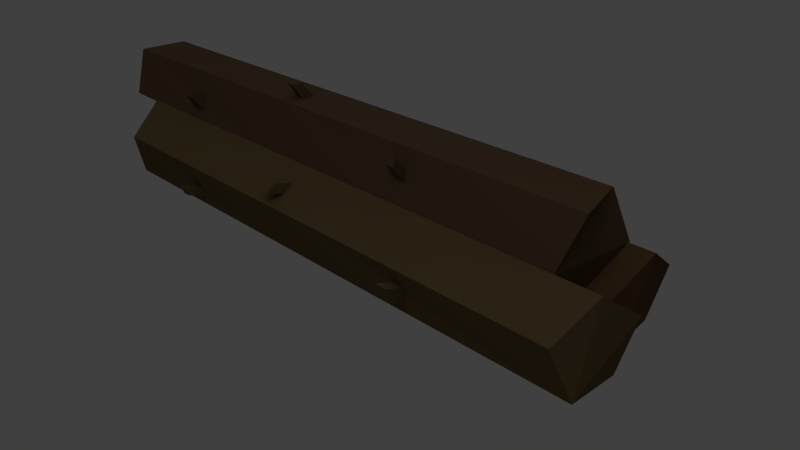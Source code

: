 # Source: baumstaemme.blend  (saved by Blender 2.72.0; exported with 4.5.12 LTS)
import bpy
from mathutils import Matrix  # noqa: F401  (used for matrix-valued properties, if any)

bpy.ops.wm.read_factory_settings(use_empty=True)
scene = bpy.context.scene
scene.name = 'Scene'

# ---- collections
col_collection_1 = bpy.data.collections.new('Collection 1'); scene.collection.children.link(col_collection_1)

# ---- materials (node trees are filled in below, after node groups)
mat_material_001 = bpy.data.materials.new('Material.001')
mat_material_001.alpha_threshold = 0.0
mat_material_001.use_transparent_shadow = False
mat_material_001.diffuse_color = (0.1095, 0.06663, 0.03689, 1.0)
mat_material_001.roughness = 0.5
mat_material_001.line_color = (0.0, 0.0, 0.0, 1.0)
mat_material_003 = bpy.data.materials.new('Material.003')
mat_material_003.alpha_threshold = 0.0
mat_material_003.use_transparent_shadow = False
mat_material_003.diffuse_color = (0.1329, 0.09101, 0.04136, 1.0)
mat_material_003.roughness = 0.5
mat_material_003.specular_intensity = 0.004854
mat_material_003.line_color = (0.0, 0.0, 0.0, 1.0)
mat_material_002 = bpy.data.materials.new('Material.002')
mat_material_002.alpha_threshold = 0.0
mat_material_002.use_transparent_shadow = False
mat_material_002.diffuse_color = (0.1193, 0.06435, 0.03016, 1.0)
mat_material_002.roughness = 0.5
mat_material_002.line_color = (0.0, 0.0, 0.0, 1.0)

# ---- material node trees

# ---- world
world_world = bpy.data.worlds.new('World'); scene.world = world_world
world_world.color = (0.05088, 0.05088, 0.05088)
world_world.use_sun_shadow = False
world_world.sun_shadow_jitter_overblur = 0.0
world_world.cycles.sampling_method = 'MANUAL'
world_world.cycles.sample_map_resolution = 256

# ---- cameras
cam_camera = bpy.data.cameras.new('Camera')
cam_camera.clip_end = 100.0
cam_camera.lens = 35.0
cam_camera.sensor_width = 32.0
cam_camera.sensor_height = 18.0
cam_camera.ortho_scale = 7.314
cam_camera.dof.focus_distance = 0.0
cam_camera.dof.aperture_fstop = 128.0

# ---- lights
light_hemi = bpy.data.lights.new('Hemi', 'SUN')
light_hemi.transmission_factor = 0.0
light_hemi.angle = 1.571
light_hemi.energy = 0.19
light_hemi.shadow_buffer_clip_start = 0.5
light_hemi.shadow_soft_size = 1.0
light_hemi.shadow_cascade_max_distance = 1000.0
light_hemi.cycles.use_multiple_importance_sampling = False
light_lamp = bpy.data.lights.new('Lamp', 'POINT')
light_lamp.transmission_factor = 0.0
light_lamp.cutoff_distance = 30.0
light_lamp.energy = 100.0
light_lamp.shadow_buffer_clip_start = 1.001
light_lamp.shadow_soft_size = 1.0
light_lamp.shadow_maximum_resolution = 0.006
light_lamp.use_absolute_resolution = True
light_lamp.cycles.use_multiple_importance_sampling = False

# ---- meshes
me_cylinder_002 = bpy.data.meshes.new('Cylinder.002')
me_cylinder_002.from_pydata([(0.0008439, 1.0, -1.047), (-0.0002493, 1.0, 1.014), (0.9511, 0.309, -1.0), (0.9511, 0.309, 1.0), (0.5878, -0.809, -1.0), (0.5878, -0.809, 1.0), (-0.5872, -0.809, -1.031), (-0.51, -0.7035, 0.9921), (-0.9511, 0.309, -1.0), (-0.9511, 0.309, 1.0), (0.0, 1.0, -0.4606), (0.9511, 0.309, -0.4606), (0.5878, -0.809, -0.4606), (-0.5878, -0.809, -0.4606), (-0.9511, 0.309, -0.4606), (-0.5878, -0.809, 0.1304), (0.5878, -0.809, 0.1304), (0.9511, 0.309, 0.1304), (0.0, 1.0, 0.1304), (-0.6, 0.5758, 0.1304), (-0.3093, 0.787, 0.08799), (-0.3608, 0.7496, 0.1304), (0.7321, 0.8903, 0.5905), (0.5782, 1.002, 0.5905), (0.5812, 1.0, 0.5612), (0.7114, 0.9054, 0.5612), (0.0, 1.0, 0.088), (-0.5878, -0.809, -0.4201), (0.5878, -0.809, -0.4201), (0.9511, 0.309, -0.4201), (0.0, 1.0, -0.4201), (-0.9511, 0.309, -0.4201), (0.9511, 0.309, 0.5534), (0.5878, -0.809, 0.5534), (-0.5878, -0.809, 0.5534), (0.0, 1.0, 0.5534), (-0.5594, 0.6053, 0.08799), (-0.5878, -0.809, 0.5953), (0.5878, -0.809, 0.5953), (0.9511, 0.309, 0.5953), (0.7551, 0.4205, 0.5953), (0.5348, 0.5806, 0.5953), (0.5391, 0.5774, 0.5534), (0.7254, 0.4421, 0.5534), (0.9511, 0.309, 0.088), (0.5878, -0.809, 0.088), (-0.5878, -0.809, 0.088), (-0.56, 1.04, 0.1278), (0.0, 1.0, 0.5953), (-0.9511, 0.309, 0.088), (-0.9511, 0.309, 0.5953), (-0.326, 1.21, 0.09363), (-0.3675, 1.18, 0.1278), (-0.5273, 1.064, 0.09363), (-0.9511, 0.309, 0.1304), (0.5074, 0.6004, -0.4201), (0.339, 0.7228, -0.4606), (0.3251, 0.7329, -0.4201), (0.5396, 0.577, -0.4606), (-0.9511, 0.309, 0.5534), (0.5098, 1.052, -0.4211), (0.3621, 1.159, -0.4566), (0.3499, 1.168, -0.4211), (0.538, 1.031, -0.4566)], [], [(48, 1, 3, 39, 40, 41), (39, 3, 5, 38), (38, 5, 7, 37), (3, 1, 9, 7, 5), (50, 9, 1, 48), (37, 7, 9, 50), (0, 2, 4, 6, 8), (0, 10, 56, 58, 11, 2), (2, 11, 12, 4), (4, 12, 13, 6), (8, 14, 10, 0), (6, 13, 14, 8), (28, 45, 46, 27), (33, 38, 37, 34), (14, 31, 30, 10), (10, 30, 57, 56), (11, 29, 28, 12), (16, 33, 34, 15), (54, 59, 35, 18, 21, 19), (30, 26, 44, 29, 55, 57), (13, 27, 31, 14), (12, 28, 27, 13), (27, 46, 49, 31), (32, 39, 38, 33), (26, 18, 17, 44), (31, 49, 36, 20, 26, 30), (29, 44, 45, 28), (49, 54, 19, 36), (46, 15, 54, 49), (18, 35, 42, 43, 32, 17), (45, 16, 15, 46), (44, 17, 16, 45), (43, 40, 39, 32), (42, 41, 23, 24), (15, 34, 59, 54), (52, 47, 19, 21), (17, 32, 33, 16), (58, 55, 29, 11), (59, 50, 48, 35), (35, 48, 41, 42), (36, 19, 47, 53), (34, 37, 50, 59), (56, 57, 62, 61), (24, 23, 22, 25), (20, 21, 18, 26), (53, 47, 52, 51), (61, 62, 60, 63), (24, 25, 43, 42), (25, 22, 40, 43), (57, 55, 60, 62), (20, 36, 53, 51), (41, 40, 22, 23), (51, 52, 21, 20), (63, 60, 55, 58), (61, 63, 58, 56)])
me_cylinder_002.materials.append(mat_material_001)
me_cylinder_002.use_remesh_preserve_volume = False
me_cylinder_002.use_remesh_preserve_attributes = False
me_cylinder_002.use_mirror_vertex_groups = False
me_cylinder_002.update()
me_cylinder_001 = bpy.data.meshes.new('Cylinder.001')
me_cylinder_001.from_pydata([(-0.0007148, 1.0, -0.9602), (0.0008574, 1.0, 0.9523), (0.9511, 0.309, -1.0), (0.9511, 0.309, 1.0), (0.5878, -0.809, -1.0), (0.5873, -0.809, 1.025), (-0.5873, -0.809, -1.025), (-0.5878, -0.809, 1.0), (-0.9511, 0.309, -1.0), (-0.9511, 0.309, 1.0), (0.0, 1.0, -0.4606), (0.9511, 0.309, -0.4606), (0.5878, -0.809, -0.4606), (-0.5878, -0.809, -0.4606), (-0.9511, 0.309, -0.4606), (-0.5878, -0.809, 0.1304), (0.5878, -0.809, 0.1304), (0.9511, 0.309, 0.1304), (0.0, 1.0, 0.1304), (-0.6, 0.5758, 0.1304), (-0.3093, 0.787, 0.08799), (-0.3608, 0.7496, 0.1304), (0.7487, 0.8783, 0.5935), (0.5634, 1.013, 0.5935), (0.5671, 1.01, 0.5582), (0.7237, 0.8965, 0.5582), (0.0, 1.0, 0.088), (-0.5878, -0.809, -0.4201), (0.5878, -0.809, -0.4201), (0.9511, 0.309, -0.4201), (0.0, 1.0, -0.4201), (-0.9511, 0.309, -0.4201), (0.9511, 0.309, 0.5534), (0.5878, -0.809, 0.5534), (-0.5878, -0.809, 0.5534), (0.0, 1.0, 0.5534), (-0.5594, 0.6053, 0.08799), (-0.5878, -0.809, 0.5953), (0.5878, -0.809, 0.5953), (0.9511, 0.309, 0.5953), (0.7551, 0.4205, 0.5953), (0.5348, 0.5806, 0.5953), (0.5391, 0.5774, 0.5534), (0.7254, 0.4421, 0.5534), (0.9511, 0.309, 0.088), (0.5878, -0.809, 0.088), (-0.5878, -0.809, 0.088), (-0.5728, 1.031, 0.1297), (0.0, 1.0, 0.5953), (-0.9511, 0.309, 0.088), (-0.9511, 0.309, 0.5953), (-0.3127, 1.22, 0.09173), (-0.3588, 1.187, 0.1297), (-0.5365, 1.057, 0.09173), (-0.9511, 0.309, 0.1304), (0.5074, 0.6004, -0.4201), (0.339, 0.7228, -0.4606), (0.3251, 0.7329, -0.4201), (0.5396, 0.577, -0.4606), (-0.9511, 0.309, 0.5534), (0.5196, 1.045, -0.4186), (0.3512, 1.167, -0.4591), (0.3372, 1.177, -0.4186), (0.5518, 1.021, -0.4591)], [], [(48, 1, 3, 39, 40, 41), (39, 3, 5, 38), (38, 5, 7, 37), (3, 1, 9, 7, 5), (50, 9, 1, 48), (37, 7, 9, 50), (0, 2, 4, 6, 8), (0, 10, 56, 58, 11, 2), (2, 11, 12, 4), (4, 12, 13, 6), (8, 14, 10, 0), (6, 13, 14, 8), (28, 45, 46, 27), (33, 38, 37, 34), (14, 31, 30, 10), (10, 30, 57, 56), (11, 29, 28, 12), (16, 33, 34, 15), (54, 59, 35, 18, 21, 19), (30, 26, 44, 29, 55, 57), (13, 27, 31, 14), (12, 28, 27, 13), (27, 46, 49, 31), (32, 39, 38, 33), (26, 18, 17, 44), (31, 49, 36, 20, 26, 30), (29, 44, 45, 28), (49, 54, 19, 36), (46, 15, 54, 49), (18, 35, 42, 43, 32, 17), (45, 16, 15, 46), (44, 17, 16, 45), (43, 40, 39, 32), (42, 41, 23, 24), (15, 34, 59, 54), (52, 47, 19, 21), (17, 32, 33, 16), (58, 55, 29, 11), (59, 50, 48, 35), (35, 48, 41, 42), (36, 19, 47, 53), (34, 37, 50, 59), (56, 57, 62, 61), (24, 23, 22, 25), (20, 21, 18, 26), (53, 47, 52, 51), (61, 62, 60, 63), (24, 25, 43, 42), (25, 22, 40, 43), (57, 55, 60, 62), (20, 36, 53, 51), (41, 40, 22, 23), (51, 52, 21, 20), (63, 60, 55, 58), (61, 63, 58, 56)])
me_cylinder_001.materials.append(mat_material_003)
me_cylinder_001.use_remesh_preserve_volume = False
me_cylinder_001.use_remesh_preserve_attributes = False
me_cylinder_001.use_mirror_vertex_groups = False
me_cylinder_001.update()
me_cylinder = bpy.data.meshes.new('Cylinder')
me_cylinder.from_pydata([(0.0, 1.0, -1.0), (0.000323, 1.0, 0.982), (0.9516, 0.309, -1.031), (0.9511, 0.309, 1.0), (0.5878, -0.809, -1.0), (0.5878, -0.809, 1.0), (-0.5878, -0.809, -1.0), (-0.5878, -0.809, 1.0), (-0.9514, 0.309, -0.9791), (-1.008, 0.3137, 1.003), (0.0, 1.0, -0.4606), (0.9511, 0.309, -0.4606), (0.5878, -0.809, -0.4606), (-0.5878, -0.809, -0.4606), (-0.9511, 0.309, -0.4606), (-0.5878, -0.809, 0.1304), (0.5878, -0.809, 0.1304), (0.9511, 0.309, 0.1304), (0.0, 1.0, 0.1304), (-0.6, 0.5758, 0.1304), (-0.3093, 0.787, 0.08799), (-0.3608, 0.7496, 0.1304), (0.7331, 0.8896, 0.5907), (0.5773, 1.003, 0.5907), (0.5804, 1.001, 0.561), (0.7121, 0.9049, 0.561), (0.0, 1.0, 0.088), (-0.5878, -0.809, -0.4201), (0.5878, -0.809, -0.4201), (0.9511, 0.309, -0.4201), (0.0, 1.0, -0.4201), (-0.9511, 0.309, -0.4201), (0.9511, 0.309, 0.5534), (0.5878, -0.809, 0.5534), (-0.5878, -0.809, 0.5534), (0.0, 1.0, 0.5534), (-0.5594, 0.6053, 0.08799), (-0.5878, -0.809, 0.5953), (0.5878, -0.809, 0.5953), (0.9511, 0.309, 0.5953), (0.7551, 0.4205, 0.5953), (0.5348, 0.5806, 0.5953), (0.5391, 0.5774, 0.5534), (0.7254, 0.4421, 0.5534), (0.9511, 0.309, 0.088), (0.5878, -0.809, 0.088), (-0.5878, -0.809, 0.088), (-0.5878, 1.02, 0.1319), (0.0, 1.0, 0.5953), (-0.9511, 0.309, 0.088), (-0.9511, 0.309, 0.5953), (-0.2971, 1.231, 0.08949), (-0.3486, 1.194, 0.1319), (-0.5473, 1.05, 0.08949), (-0.9511, 0.309, 0.1304), (0.5074, 0.6004, -0.4201), (0.339, 0.7228, -0.4606), (0.3251, 0.7329, -0.4201), (0.5396, 0.577, -0.4606), (-0.9511, 0.309, 0.5534), (0.4963, 1.062, -0.4245), (0.3772, 1.148, -0.4531), (0.3673, 1.155, -0.4245), (0.519, 1.045, -0.4531)], [], [(48, 1, 3, 39, 40, 41), (39, 3, 5, 38), (38, 5, 7, 37), (3, 1, 9, 7, 5), (50, 9, 1, 48), (37, 7, 9, 50), (0, 2, 4, 6, 8), (0, 10, 56, 58, 11, 2), (2, 11, 12, 4), (4, 12, 13, 6), (8, 14, 10, 0), (6, 13, 14, 8), (28, 45, 46, 27), (33, 38, 37, 34), (14, 31, 30, 10), (10, 30, 57, 56), (11, 29, 28, 12), (16, 33, 34, 15), (54, 59, 35, 18, 21, 19), (30, 26, 44, 29, 55, 57), (13, 27, 31, 14), (12, 28, 27, 13), (27, 46, 49, 31), (32, 39, 38, 33), (26, 18, 17, 44), (31, 49, 36, 20, 26, 30), (29, 44, 45, 28), (49, 54, 19, 36), (46, 15, 54, 49), (18, 35, 42, 43, 32, 17), (45, 16, 15, 46), (44, 17, 16, 45), (43, 40, 39, 32), (42, 41, 23, 24), (15, 34, 59, 54), (52, 47, 19, 21), (17, 32, 33, 16), (58, 55, 29, 11), (59, 50, 48, 35), (35, 48, 41, 42), (36, 19, 47, 53), (34, 37, 50, 59), (56, 57, 62, 61), (24, 23, 22, 25), (20, 21, 18, 26), (53, 47, 52, 51), (61, 62, 60, 63), (24, 25, 43, 42), (25, 22, 40, 43), (57, 55, 60, 62), (20, 36, 53, 51), (41, 40, 22, 23), (51, 52, 21, 20), (63, 60, 55, 58), (61, 63, 58, 56)])
me_cylinder.materials.append(mat_material_002)
me_cylinder.use_remesh_preserve_volume = False
me_cylinder.use_remesh_preserve_attributes = False
me_cylinder.use_mirror_vertex_groups = False
me_cylinder.update()

# ---- objects
ob_hemi = bpy.data.objects.new('Hemi', light_hemi)
ob_baumstamm_oben = bpy.data.objects.new('Baumstamm oben', me_cylinder_002)
ob_baumstamm_links = bpy.data.objects.new('Baumstamm links', me_cylinder_001)
ob_baumstamm_rechts = bpy.data.objects.new('Baumstamm rechts', me_cylinder)
ob_lamp = bpy.data.objects.new('Lamp', light_lamp)
ob_camera = bpy.data.objects.new('Camera', cam_camera)

# ---- transforms, parenting, visibility, modifiers, constraints
ob_hemi.location = (-0.6753, 0.0, 3.746)
ob_hemi.lineart.crease_threshold = 0.0
ob_baumstamm_oben.location = (1.156, 0.0193, 0.5887)
ob_baumstamm_oben.rotation_euler = (1.573, 0.6331, -1.567)
ob_baumstamm_oben.scale = (0.28, 0.28, 1.958)
ob_baumstamm_oben.lineart.crease_threshold = 0.0
ob_baumstamm_links.location = (1.44, -0.2574, 0.2322)
ob_baumstamm_links.rotation_euler = (1.58, 1.249, -1.562)
ob_baumstamm_links.scale = (0.28, 0.28, 1.958)
ob_baumstamm_links.lineart.crease_threshold = 0.0
ob_baumstamm_rechts.location = (1.311, 0.2779, 0.2322)
ob_baumstamm_rechts.rotation_euler = (1.562, -1.255, -1.561)
ob_baumstamm_rechts.scale = (0.28, 0.28, 1.958)
ob_baumstamm_rechts.lineart.crease_threshold = 0.0
ob_lamp.location = (4.076, -3.391, 5.313)
ob_lamp.rotation_euler = (0.6503, 0.05522, 1.866)
ob_lamp.lock_rotations_4d = False
ob_lamp.empty_display_type = 'ARROWS'
ob_lamp.color = (0.0, 0.0, 0.0, 0.0)
ob_lamp.lineart.crease_threshold = 0.0
ob_camera.location = (5.213, -3.173, 2.533)
ob_camera.rotation_euler = (1.109, 0.01082, 0.8149)
ob_camera.lock_rotations_4d = False
ob_camera.empty_display_type = 'ARROWS'
ob_camera.color = (0.0, 0.0, 0.0, 0.0)
ob_camera.display_type = 'WIRE'
ob_camera.lineart.crease_threshold = 0.0

# ---- collection membership
col_collection_1.objects.link(ob_hemi)
col_collection_1.objects.link(ob_baumstamm_oben)
col_collection_1.objects.link(ob_baumstamm_links)
col_collection_1.objects.link(ob_baumstamm_rechts)
col_collection_1.objects.link(ob_lamp)
col_collection_1.objects.link(ob_camera)

# ---- scene / render settings (as saved in the file)
scene.camera = ob_camera
scene.frame_start = 1; scene.frame_end = 250; scene.frame_set(1)
scene.render.engine = 'BLENDER_EEVEE_NEXT'
scene.render.image_settings.compression = 90
scene.render.resolution_percentage = 50
scene.render.dither_intensity = 0.0
scene.render.bake_margin = 2
scene.render.bake_bias = 0.0
scene.cycles.use_denoising = False
scene.cycles.samples = 10
scene.cycles.sampling_pattern = 'TABULATED_SOBOL'
scene.cycles.light_sampling_threshold = 0.0
scene.cycles.use_adaptive_sampling = False
scene.cycles.use_light_tree = False
scene.cycles.blur_glossy = 0.0
scene.cycles.volume_bounces = 1
scene.cycles.pixel_filter_type = 'GAUSSIAN'
scene.cycles.sample_clamp_indirect = 0.0
scene.view_settings.view_transform = 'Standard'
bpy.context.view_layer.update()
